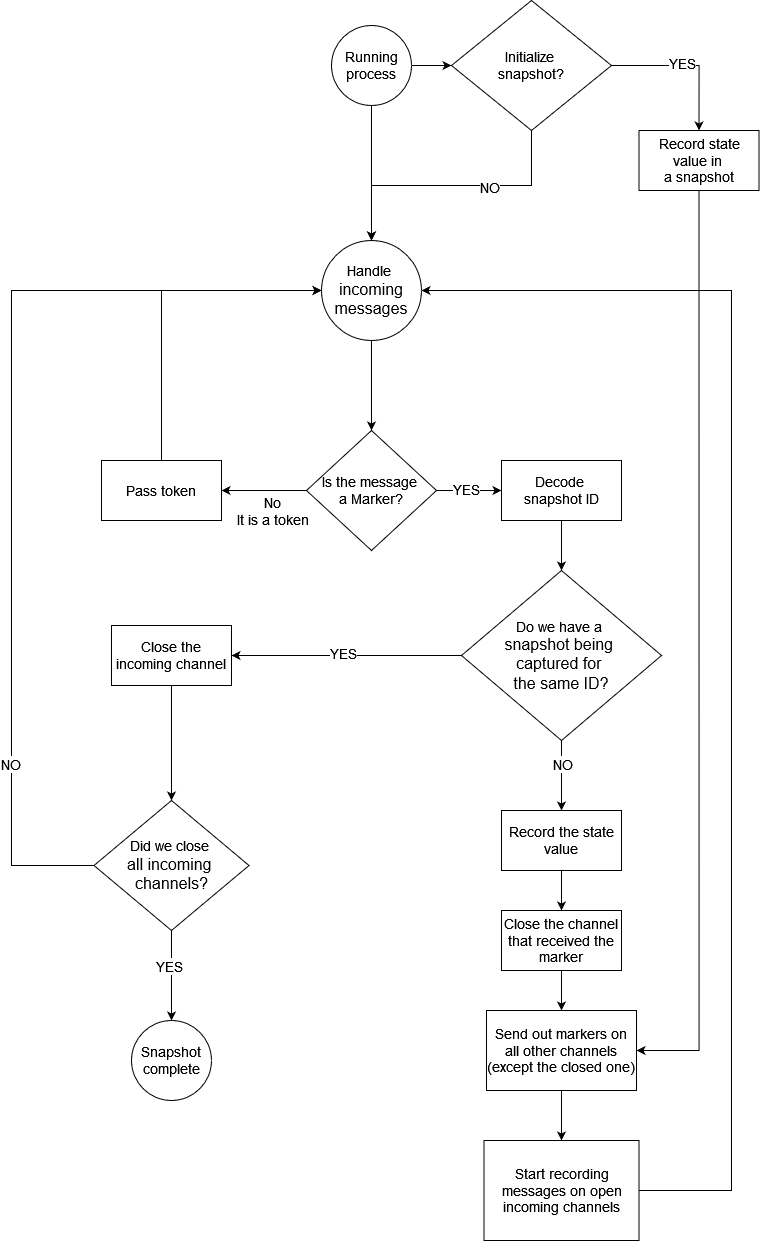

The diagram above was exported from draw.io. Its source (the exported page's mxGraphModel, read from the mxfile embedded in the PNG):
<mxGraphModel dx="2960" dy="1589" grid="1" gridSize="10" guides="1" tooltips="1" connect="1" arrows="1" fold="1" page="1" pageScale="1" pageWidth="850" pageHeight="1100" math="0" shadow="0">
  <root>
    <mxCell id="0" />
    <mxCell id="1" parent="0" />
    <mxCell id="Rbqs7TEAi_jibzAEjMqY-61" style="edgeStyle=orthogonalEdgeStyle;rounded=0;orthogonalLoop=1;jettySize=auto;html=1;exitX=0.5;exitY=1;exitDx=0;exitDy=0;entryX=0.5;entryY=0;entryDx=0;entryDy=0;" edge="1" parent="1" source="Rbqs7TEAi_jibzAEjMqY-1" target="Rbqs7TEAi_jibzAEjMqY-17">
      <mxGeometry relative="1" as="geometry" />
    </mxCell>
    <mxCell id="Rbqs7TEAi_jibzAEjMqY-63" value="" style="edgeStyle=orthogonalEdgeStyle;rounded=0;orthogonalLoop=1;jettySize=auto;html=1;" edge="1" parent="1" source="Rbqs7TEAi_jibzAEjMqY-1" target="Rbqs7TEAi_jibzAEjMqY-62">
      <mxGeometry relative="1" as="geometry" />
    </mxCell>
    <mxCell id="Rbqs7TEAi_jibzAEjMqY-1" value="&lt;font style=&quot;font-size: 14px;&quot;&gt;Running process&lt;/font&gt;" style="ellipse;whiteSpace=wrap;html=1;aspect=fixed;" vertex="1" parent="1">
      <mxGeometry x="380" y="35" width="80" height="80" as="geometry" />
    </mxCell>
    <mxCell id="Rbqs7TEAi_jibzAEjMqY-20" value="" style="edgeStyle=orthogonalEdgeStyle;rounded=0;orthogonalLoop=1;jettySize=auto;html=1;" edge="1" parent="1" source="Rbqs7TEAi_jibzAEjMqY-17" target="Rbqs7TEAi_jibzAEjMqY-19">
      <mxGeometry relative="1" as="geometry" />
    </mxCell>
    <mxCell id="Rbqs7TEAi_jibzAEjMqY-17" value="&lt;div&gt;&lt;font style=&quot;font-size: 14px;&quot;&gt;Handle&amp;nbsp;&lt;/font&gt;&lt;/div&gt;&lt;div&gt;&lt;font size=&quot;3&quot;&gt;incoming messages&lt;/font&gt;&lt;/div&gt;" style="ellipse;whiteSpace=wrap;html=1;" vertex="1" parent="1">
      <mxGeometry x="370" y="250" width="100" height="100" as="geometry" />
    </mxCell>
    <mxCell id="Rbqs7TEAi_jibzAEjMqY-22" value="" style="edgeStyle=orthogonalEdgeStyle;rounded=0;orthogonalLoop=1;jettySize=auto;html=1;" edge="1" parent="1" source="Rbqs7TEAi_jibzAEjMqY-19" target="Rbqs7TEAi_jibzAEjMqY-21">
      <mxGeometry relative="1" as="geometry" />
    </mxCell>
    <mxCell id="Rbqs7TEAi_jibzAEjMqY-24" value="&lt;font style=&quot;font-size: 14px;&quot;&gt;No&lt;br&gt;It is a token&lt;/font&gt;" style="edgeLabel;html=1;align=center;verticalAlign=middle;resizable=0;points=[];" vertex="1" connectable="0" parent="Rbqs7TEAi_jibzAEjMqY-22">
      <mxGeometry x="0.084" y="-2" relative="1" as="geometry">
        <mxPoint x="11" y="22" as="offset" />
      </mxGeometry>
    </mxCell>
    <mxCell id="Rbqs7TEAi_jibzAEjMqY-35" value="" style="edgeStyle=orthogonalEdgeStyle;rounded=0;orthogonalLoop=1;jettySize=auto;html=1;" edge="1" parent="1" source="Rbqs7TEAi_jibzAEjMqY-19" target="Rbqs7TEAi_jibzAEjMqY-34">
      <mxGeometry relative="1" as="geometry" />
    </mxCell>
    <mxCell id="Rbqs7TEAi_jibzAEjMqY-80" value="&lt;font style=&quot;font-size: 14px;&quot;&gt;YES&lt;/font&gt;" style="edgeLabel;html=1;align=center;verticalAlign=middle;resizable=0;points=[];" vertex="1" connectable="0" parent="Rbqs7TEAi_jibzAEjMqY-35">
      <mxGeometry x="-0.0989" y="2" relative="1" as="geometry">
        <mxPoint x="-1" as="offset" />
      </mxGeometry>
    </mxCell>
    <mxCell id="Rbqs7TEAi_jibzAEjMqY-19" value="&lt;div&gt;&lt;font style=&quot;font-size: 14px;&quot;&gt;Is the message&amp;nbsp;&lt;/font&gt;&lt;/div&gt;&lt;div&gt;&lt;font style=&quot;font-size: 14px;&quot;&gt;a Marker?&lt;/font&gt;&lt;/div&gt;" style="rhombus;whiteSpace=wrap;html=1;" vertex="1" parent="1">
      <mxGeometry x="355" y="440" width="130" height="120" as="geometry" />
    </mxCell>
    <mxCell id="Rbqs7TEAi_jibzAEjMqY-23" style="edgeStyle=orthogonalEdgeStyle;rounded=0;orthogonalLoop=1;jettySize=auto;html=1;exitX=0.5;exitY=0;exitDx=0;exitDy=0;entryX=0;entryY=0.5;entryDx=0;entryDy=0;" edge="1" parent="1" source="Rbqs7TEAi_jibzAEjMqY-21" target="Rbqs7TEAi_jibzAEjMqY-17">
      <mxGeometry relative="1" as="geometry" />
    </mxCell>
    <mxCell id="Rbqs7TEAi_jibzAEjMqY-21" value="&lt;font style=&quot;font-size: 14px;&quot;&gt;Pass token&lt;/font&gt;" style="whiteSpace=wrap;html=1;" vertex="1" parent="1">
      <mxGeometry x="150" y="470" width="120" height="60" as="geometry" />
    </mxCell>
    <mxCell id="Rbqs7TEAi_jibzAEjMqY-29" value="" style="edgeStyle=orthogonalEdgeStyle;rounded=0;orthogonalLoop=1;jettySize=auto;html=1;" edge="1" parent="1" source="Rbqs7TEAi_jibzAEjMqY-25" target="Rbqs7TEAi_jibzAEjMqY-28">
      <mxGeometry relative="1" as="geometry" />
    </mxCell>
    <mxCell id="Rbqs7TEAi_jibzAEjMqY-25" value="&lt;font style=&quot;font-size: 14px;&quot;&gt;Record the state value&lt;/font&gt;" style="whiteSpace=wrap;html=1;" vertex="1" parent="1">
      <mxGeometry x="550" y="820" width="120" height="60" as="geometry" />
    </mxCell>
    <mxCell id="Rbqs7TEAi_jibzAEjMqY-31" value="" style="edgeStyle=orthogonalEdgeStyle;rounded=0;orthogonalLoop=1;jettySize=auto;html=1;" edge="1" parent="1" source="Rbqs7TEAi_jibzAEjMqY-28" target="Rbqs7TEAi_jibzAEjMqY-30">
      <mxGeometry relative="1" as="geometry" />
    </mxCell>
    <mxCell id="Rbqs7TEAi_jibzAEjMqY-28" value="&lt;font style=&quot;font-size: 14px;&quot;&gt;Close the channel that received the marker&lt;/font&gt;" style="whiteSpace=wrap;html=1;" vertex="1" parent="1">
      <mxGeometry x="550" y="920" width="120" height="60" as="geometry" />
    </mxCell>
    <mxCell id="Rbqs7TEAi_jibzAEjMqY-59" value="" style="edgeStyle=orthogonalEdgeStyle;rounded=0;orthogonalLoop=1;jettySize=auto;html=1;" edge="1" parent="1" source="Rbqs7TEAi_jibzAEjMqY-30" target="Rbqs7TEAi_jibzAEjMqY-58">
      <mxGeometry relative="1" as="geometry" />
    </mxCell>
    <mxCell id="Rbqs7TEAi_jibzAEjMqY-30" value="&lt;font style=&quot;font-size: 14px;&quot;&gt;Send out markers on all other channels (except the closed one)&lt;/font&gt;" style="whiteSpace=wrap;html=1;" vertex="1" parent="1">
      <mxGeometry x="535" y="1020" width="150" height="80" as="geometry" />
    </mxCell>
    <mxCell id="Rbqs7TEAi_jibzAEjMqY-37" value="" style="edgeStyle=orthogonalEdgeStyle;rounded=0;orthogonalLoop=1;jettySize=auto;html=1;" edge="1" parent="1" source="Rbqs7TEAi_jibzAEjMqY-34" target="Rbqs7TEAi_jibzAEjMqY-36">
      <mxGeometry relative="1" as="geometry" />
    </mxCell>
    <mxCell id="Rbqs7TEAi_jibzAEjMqY-34" value="&lt;div&gt;&lt;font style=&quot;font-size: 14px;&quot;&gt;Decode&amp;nbsp;&lt;/font&gt;&lt;/div&gt;&lt;div&gt;&lt;font style=&quot;font-size: 14px;&quot;&gt;snapshot ID&lt;/font&gt;&lt;/div&gt;" style="whiteSpace=wrap;html=1;" vertex="1" parent="1">
      <mxGeometry x="550" y="470" width="120" height="60" as="geometry" />
    </mxCell>
    <mxCell id="Rbqs7TEAi_jibzAEjMqY-39" value="" style="edgeStyle=orthogonalEdgeStyle;rounded=0;orthogonalLoop=1;jettySize=auto;html=1;" edge="1" parent="1" source="Rbqs7TEAi_jibzAEjMqY-36" target="Rbqs7TEAi_jibzAEjMqY-38">
      <mxGeometry relative="1" as="geometry" />
    </mxCell>
    <mxCell id="Rbqs7TEAi_jibzAEjMqY-40" value="&lt;font style=&quot;font-size: 14px;&quot;&gt;YES&lt;/font&gt;" style="edgeLabel;html=1;align=center;verticalAlign=middle;resizable=0;points=[];" vertex="1" connectable="0" parent="Rbqs7TEAi_jibzAEjMqY-39">
      <mxGeometry x="0.0333" y="-3" relative="1" as="geometry">
        <mxPoint as="offset" />
      </mxGeometry>
    </mxCell>
    <mxCell id="Rbqs7TEAi_jibzAEjMqY-48" style="edgeStyle=orthogonalEdgeStyle;rounded=0;orthogonalLoop=1;jettySize=auto;html=1;exitX=0.5;exitY=1;exitDx=0;exitDy=0;entryX=0.5;entryY=0;entryDx=0;entryDy=0;" edge="1" parent="1" source="Rbqs7TEAi_jibzAEjMqY-36" target="Rbqs7TEAi_jibzAEjMqY-25">
      <mxGeometry relative="1" as="geometry" />
    </mxCell>
    <mxCell id="Rbqs7TEAi_jibzAEjMqY-57" value="&lt;font style=&quot;font-size: 14px;&quot;&gt;NO&lt;/font&gt;" style="edgeLabel;html=1;align=center;verticalAlign=middle;resizable=0;points=[];" vertex="1" connectable="0" parent="Rbqs7TEAi_jibzAEjMqY-48">
      <mxGeometry x="-0.3672" relative="1" as="geometry">
        <mxPoint as="offset" />
      </mxGeometry>
    </mxCell>
    <mxCell id="Rbqs7TEAi_jibzAEjMqY-36" value="&lt;div&gt;&lt;font style=&quot;font-size: 14px;&quot;&gt;Do we have a&amp;nbsp;&lt;/font&gt;&lt;/div&gt;&lt;div&gt;&lt;font size=&quot;3&quot;&gt;snapshot being&amp;nbsp;&lt;/font&gt;&lt;/div&gt;&lt;div&gt;&lt;font size=&quot;3&quot;&gt;captured for&amp;nbsp;&lt;/font&gt;&lt;/div&gt;&lt;div&gt;&lt;font size=&quot;3&quot;&gt;the same ID?&lt;/font&gt;&lt;/div&gt;" style="rhombus;whiteSpace=wrap;html=1;" vertex="1" parent="1">
      <mxGeometry x="510" y="580" width="200" height="170" as="geometry" />
    </mxCell>
    <mxCell id="Rbqs7TEAi_jibzAEjMqY-42" value="" style="edgeStyle=orthogonalEdgeStyle;rounded=0;orthogonalLoop=1;jettySize=auto;html=1;" edge="1" parent="1" source="Rbqs7TEAi_jibzAEjMqY-38" target="Rbqs7TEAi_jibzAEjMqY-41">
      <mxGeometry relative="1" as="geometry" />
    </mxCell>
    <mxCell id="Rbqs7TEAi_jibzAEjMqY-38" value="&lt;font style=&quot;font-size: 14px;&quot;&gt;Close the incoming channel&lt;/font&gt;" style="whiteSpace=wrap;html=1;" vertex="1" parent="1">
      <mxGeometry x="160" y="635" width="120" height="60" as="geometry" />
    </mxCell>
    <mxCell id="Rbqs7TEAi_jibzAEjMqY-46" style="edgeStyle=orthogonalEdgeStyle;rounded=0;orthogonalLoop=1;jettySize=auto;html=1;exitX=0;exitY=0.5;exitDx=0;exitDy=0;entryX=0;entryY=0.5;entryDx=0;entryDy=0;" edge="1" parent="1" source="Rbqs7TEAi_jibzAEjMqY-41" target="Rbqs7TEAi_jibzAEjMqY-17">
      <mxGeometry relative="1" as="geometry">
        <Array as="points">
          <mxPoint x="60" y="875" />
          <mxPoint x="60" y="300" />
        </Array>
      </mxGeometry>
    </mxCell>
    <mxCell id="Rbqs7TEAi_jibzAEjMqY-47" value="&lt;font style=&quot;font-size: 14px;&quot;&gt;NO&lt;/font&gt;" style="edgeLabel;html=1;align=center;verticalAlign=middle;resizable=0;points=[];" vertex="1" connectable="0" parent="Rbqs7TEAi_jibzAEjMqY-46">
      <mxGeometry x="-0.6186" y="2" relative="1" as="geometry">
        <mxPoint as="offset" />
      </mxGeometry>
    </mxCell>
    <mxCell id="Rbqs7TEAi_jibzAEjMqY-52" value="" style="edgeStyle=orthogonalEdgeStyle;rounded=0;orthogonalLoop=1;jettySize=auto;html=1;" edge="1" parent="1" source="Rbqs7TEAi_jibzAEjMqY-41" target="Rbqs7TEAi_jibzAEjMqY-51">
      <mxGeometry relative="1" as="geometry" />
    </mxCell>
    <mxCell id="Rbqs7TEAi_jibzAEjMqY-53" value="&lt;font style=&quot;font-size: 14px;&quot;&gt;YES&lt;/font&gt;" style="edgeLabel;html=1;align=center;verticalAlign=middle;resizable=0;points=[];" vertex="1" connectable="0" parent="Rbqs7TEAi_jibzAEjMqY-52">
      <mxGeometry x="-0.1977" y="-3" relative="1" as="geometry">
        <mxPoint as="offset" />
      </mxGeometry>
    </mxCell>
    <mxCell id="Rbqs7TEAi_jibzAEjMqY-41" value="&lt;div&gt;&lt;font style=&quot;font-size: 14px;&quot;&gt;Did we close&amp;nbsp;&lt;/font&gt;&lt;/div&gt;&lt;div&gt;&lt;font size=&quot;3&quot;&gt;all incoming&amp;nbsp;&lt;/font&gt;&lt;/div&gt;&lt;div&gt;&lt;font size=&quot;3&quot;&gt;channels?&lt;/font&gt;&lt;/div&gt;" style="rhombus;whiteSpace=wrap;html=1;" vertex="1" parent="1">
      <mxGeometry x="142.5" y="810" width="155" height="130" as="geometry" />
    </mxCell>
    <mxCell id="Rbqs7TEAi_jibzAEjMqY-51" value="&lt;font style=&quot;font-size: 14px;&quot;&gt;Snapshot complete&lt;/font&gt;" style="ellipse;whiteSpace=wrap;html=1;" vertex="1" parent="1">
      <mxGeometry x="180" y="1030" width="80" height="80" as="geometry" />
    </mxCell>
    <mxCell id="Rbqs7TEAi_jibzAEjMqY-60" style="edgeStyle=orthogonalEdgeStyle;rounded=0;orthogonalLoop=1;jettySize=auto;html=1;exitX=1;exitY=0.5;exitDx=0;exitDy=0;entryX=1;entryY=0.5;entryDx=0;entryDy=0;" edge="1" parent="1" source="Rbqs7TEAi_jibzAEjMqY-58" target="Rbqs7TEAi_jibzAEjMqY-17">
      <mxGeometry relative="1" as="geometry">
        <Array as="points">
          <mxPoint x="780" y="1200" />
          <mxPoint x="780" y="300" />
        </Array>
      </mxGeometry>
    </mxCell>
    <mxCell id="Rbqs7TEAi_jibzAEjMqY-58" value="&lt;font style=&quot;font-size: 14px;&quot;&gt;Start recording messages on open incoming channels&lt;/font&gt;" style="whiteSpace=wrap;html=1;" vertex="1" parent="1">
      <mxGeometry x="532.5" y="1150" width="155" height="100" as="geometry" />
    </mxCell>
    <mxCell id="Rbqs7TEAi_jibzAEjMqY-66" style="edgeStyle=orthogonalEdgeStyle;rounded=0;orthogonalLoop=1;jettySize=auto;html=1;exitX=0.5;exitY=1;exitDx=0;exitDy=0;entryX=0.5;entryY=0;entryDx=0;entryDy=0;" edge="1" parent="1" source="Rbqs7TEAi_jibzAEjMqY-62" target="Rbqs7TEAi_jibzAEjMqY-17">
      <mxGeometry relative="1" as="geometry" />
    </mxCell>
    <mxCell id="Rbqs7TEAi_jibzAEjMqY-68" value="&lt;font style=&quot;font-size: 14px;&quot;&gt;NO&lt;/font&gt;" style="edgeLabel;html=1;align=center;verticalAlign=middle;resizable=0;points=[];" vertex="1" connectable="0" parent="Rbqs7TEAi_jibzAEjMqY-66">
      <mxGeometry x="-0.2704" y="1" relative="1" as="geometry">
        <mxPoint x="1" as="offset" />
      </mxGeometry>
    </mxCell>
    <mxCell id="Rbqs7TEAi_jibzAEjMqY-75" style="edgeStyle=orthogonalEdgeStyle;rounded=0;orthogonalLoop=1;jettySize=auto;html=1;exitX=1;exitY=0.5;exitDx=0;exitDy=0;entryX=0.5;entryY=0;entryDx=0;entryDy=0;" edge="1" parent="1" source="Rbqs7TEAi_jibzAEjMqY-62" target="Rbqs7TEAi_jibzAEjMqY-72">
      <mxGeometry relative="1" as="geometry" />
    </mxCell>
    <mxCell id="Rbqs7TEAi_jibzAEjMqY-76" value="&lt;font style=&quot;font-size: 14px;&quot;&gt;YES&lt;/font&gt;" style="edgeLabel;html=1;align=center;verticalAlign=middle;resizable=0;points=[];" vertex="1" connectable="0" parent="Rbqs7TEAi_jibzAEjMqY-75">
      <mxGeometry x="-0.0787" y="3" relative="1" as="geometry">
        <mxPoint as="offset" />
      </mxGeometry>
    </mxCell>
    <mxCell id="Rbqs7TEAi_jibzAEjMqY-62" value="&lt;div&gt;&lt;font style=&quot;font-size: 14px;&quot;&gt;Initialize&amp;nbsp;&lt;/font&gt;&lt;/div&gt;&lt;div&gt;&lt;font style=&quot;font-size: 14px;&quot;&gt;snapshot?&lt;/font&gt;&lt;/div&gt;" style="rhombus;whiteSpace=wrap;html=1;" vertex="1" parent="1">
      <mxGeometry x="500" y="10" width="160" height="130" as="geometry" />
    </mxCell>
    <mxCell id="Rbqs7TEAi_jibzAEjMqY-77" style="edgeStyle=orthogonalEdgeStyle;rounded=0;orthogonalLoop=1;jettySize=auto;html=1;exitX=0.5;exitY=1;exitDx=0;exitDy=0;entryX=1;entryY=0.5;entryDx=0;entryDy=0;" edge="1" parent="1" source="Rbqs7TEAi_jibzAEjMqY-72" target="Rbqs7TEAi_jibzAEjMqY-30">
      <mxGeometry relative="1" as="geometry">
        <Array as="points">
          <mxPoint x="748" y="1060" />
        </Array>
      </mxGeometry>
    </mxCell>
    <mxCell id="Rbqs7TEAi_jibzAEjMqY-72" value="&lt;div&gt;&lt;font style=&quot;font-size: 14px;&quot;&gt;Record state value in&amp;nbsp;&lt;/font&gt;&lt;/div&gt;&lt;div&gt;&lt;font style=&quot;font-size: 14px;&quot;&gt;a snapshot&lt;/font&gt;&lt;/div&gt;" style="whiteSpace=wrap;html=1;" vertex="1" parent="1">
      <mxGeometry x="687.5" y="140" width="120" height="60" as="geometry" />
    </mxCell>
  </root>
</mxGraphModel>